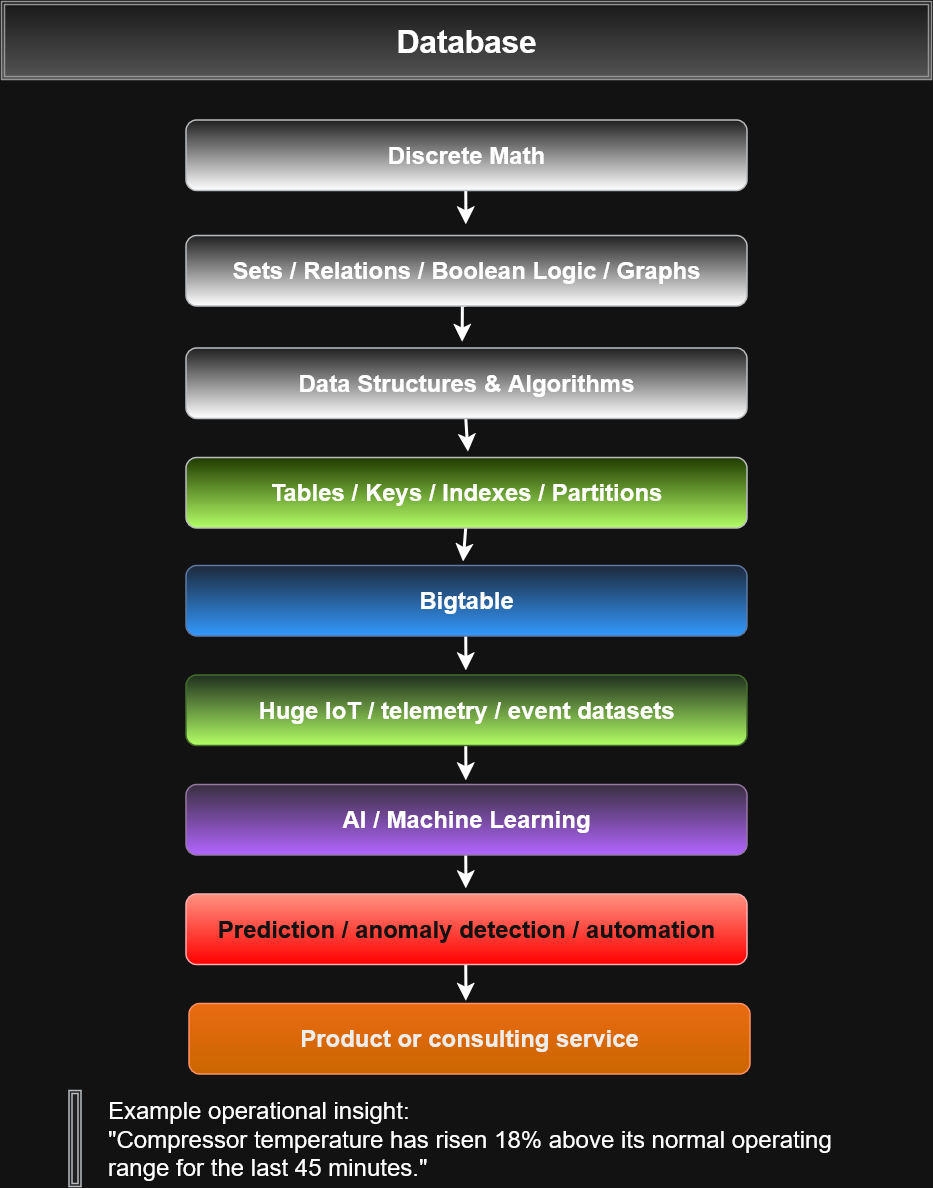

The diagram above was exported from draw.io. Its source (the exported page's mxGraphModel, read from the mxfile embedded in the PNG):
<mxGraphModel dx="1144" dy="858" grid="0" gridSize="2" guides="1" tooltips="1" connect="1" arrows="1" fold="1" page="1" pageScale="1" pageWidth="1100" pageHeight="850" math="0" shadow="0">
  <root>
    <mxCell id="0" />
    <mxCell id="1" parent="0" />
    <mxCell id="bKucyk0De3hfDZ4xHKWG-15" edge="1" parent="1" source="bKucyk0De3hfDZ4xHKWG-2" style="edgeStyle=orthogonalEdgeStyle;rounded=0;orthogonalLoop=1;jettySize=auto;html=1;exitX=0.5;exitY=1;exitDx=0;exitDy=0;strokeWidth=2;">
      <mxGeometry relative="1" as="geometry">
        <mxPoint x="547.6551892510776" y="256.3677936422414" as="targetPoint" />
      </mxGeometry>
    </mxCell>
    <mxCell id="bKucyk0De3hfDZ4xHKWG-2" parent="1" style="rounded=1;whiteSpace=wrap;html=1;fillColor=#eeeeee;strokeColor=#36393d;gradientColor=default;" value="&lt;b&gt;&lt;font style=&quot;font-size: 16px;&quot;&gt;Sets / Relations / Boolean Logic / Graphs&lt;/font&gt;&lt;/b&gt;" vertex="1">
      <mxGeometry height="47" width="374" x="363" y="185" as="geometry" />
    </mxCell>
    <mxCell id="bKucyk0De3hfDZ4xHKWG-14" edge="1" parent="1" source="bKucyk0De3hfDZ4xHKWG-5" style="edgeStyle=orthogonalEdgeStyle;rounded=0;orthogonalLoop=1;jettySize=auto;html=1;exitX=0.5;exitY=1;exitDx=0;exitDy=0;strokeWidth=2;">
      <mxGeometry relative="1" as="geometry">
        <mxPoint x="550.1379310344828" y="178.16090129983837" as="targetPoint" />
      </mxGeometry>
    </mxCell>
    <mxCell id="bKucyk0De3hfDZ4xHKWG-5" parent="1" style="rounded=1;whiteSpace=wrap;html=1;fillColor=#eeeeee;strokeColor=#36393d;gradientColor=default;" value="&lt;b&gt;&lt;font style=&quot;font-size: 16px;&quot;&gt;Discrete Math&lt;/font&gt;&lt;/b&gt;" vertex="1">
      <mxGeometry height="47" width="374" x="363" y="108" as="geometry" />
    </mxCell>
    <mxCell id="bKucyk0De3hfDZ4xHKWG-16" edge="1" parent="1" source="bKucyk0De3hfDZ4xHKWG-6" style="edgeStyle=orthogonalEdgeStyle;rounded=0;orthogonalLoop=1;jettySize=auto;html=1;exitX=0.5;exitY=1;exitDx=0;exitDy=0;strokeWidth=2;">
      <mxGeometry relative="1" as="geometry">
        <mxPoint x="551.379322972791" y="329.6091813712285" as="targetPoint" />
      </mxGeometry>
    </mxCell>
    <mxCell id="bKucyk0De3hfDZ4xHKWG-6" parent="1" style="rounded=1;whiteSpace=wrap;html=1;fillColor=#eeeeee;strokeColor=#36393d;gradientColor=default;" value="&lt;b&gt;&lt;font style=&quot;font-size: 16px;&quot;&gt;Data Structures &amp;amp; Algorithms&lt;/font&gt;&lt;/b&gt;" vertex="1">
      <mxGeometry height="47" width="374" x="363" y="260" as="geometry" />
    </mxCell>
    <mxCell id="bKucyk0De3hfDZ4xHKWG-17" edge="1" parent="1" source="bKucyk0De3hfDZ4xHKWG-7" style="edgeStyle=orthogonalEdgeStyle;rounded=0;orthogonalLoop=1;jettySize=auto;html=1;exitX=0.5;exitY=1;exitDx=0;exitDy=0;strokeWidth=2;">
      <mxGeometry relative="1" as="geometry">
        <mxPoint x="548.2758746969289" y="402.8505691002156" as="targetPoint" />
      </mxGeometry>
    </mxCell>
    <mxCell id="bKucyk0De3hfDZ4xHKWG-7" parent="1" style="rounded=1;whiteSpace=wrap;html=1;fillColor=#cdeb8b;strokeColor=#36393d;gradientColor=light-dark(#000000,#B3FF66);" value="&lt;b&gt;&lt;font style=&quot;font-size: 16px;&quot;&gt;Tables / Keys / Indexes / Partitions&lt;/font&gt;&lt;/b&gt;" vertex="1">
      <mxGeometry height="47" width="374" x="363" y="333" as="geometry" />
    </mxCell>
    <mxCell id="bKucyk0De3hfDZ4xHKWG-18" edge="1" parent="1" source="bKucyk0De3hfDZ4xHKWG-8" style="edgeStyle=orthogonalEdgeStyle;rounded=0;orthogonalLoop=1;jettySize=auto;html=1;exitX=0.5;exitY=1;exitDx=0;exitDy=0;strokeWidth=2;">
      <mxGeometry relative="1" as="geometry">
        <mxPoint x="550.1379310344828" y="475.4712503367457" as="targetPoint" />
      </mxGeometry>
    </mxCell>
    <mxCell id="bKucyk0De3hfDZ4xHKWG-8" parent="1" style="rounded=1;whiteSpace=wrap;html=1;fillColor=#dae8fc;strokeColor=#6c8ebf;gradientColor=light-dark(#000000,#3399FF);" value="&lt;b&gt;&lt;font style=&quot;font-size: 16px;&quot;&gt;Bigtable&lt;/font&gt;&lt;/b&gt;" vertex="1">
      <mxGeometry height="47" width="374" x="363" y="405" as="geometry" />
    </mxCell>
    <mxCell id="bKucyk0De3hfDZ4xHKWG-19" edge="1" parent="1" source="bKucyk0De3hfDZ4xHKWG-9" style="edgeStyle=orthogonalEdgeStyle;rounded=0;orthogonalLoop=1;jettySize=auto;html=1;exitX=0.5;exitY=1;exitDx=0;exitDy=0;strokeWidth=2;">
      <mxGeometry relative="1" as="geometry">
        <mxPoint x="550.1379310344828" y="548.7126380657328" as="targetPoint" />
      </mxGeometry>
    </mxCell>
    <mxCell id="bKucyk0De3hfDZ4xHKWG-9" parent="1" style="rounded=1;whiteSpace=wrap;html=1;fillColor=#d5e8d4;strokeColor=#82b366;gradientColor=light-dark(#000000,#B3FF66);" value="&lt;b&gt;&lt;font style=&quot;font-size: 16px;&quot;&gt;Huge IoT / telemetry / event datasets&lt;/font&gt;&lt;/b&gt;" vertex="1">
      <mxGeometry height="47" width="374" x="363" y="478" as="geometry" />
    </mxCell>
    <mxCell id="bKucyk0De3hfDZ4xHKWG-20" edge="1" parent="1" source="bKucyk0De3hfDZ4xHKWG-10" style="edgeStyle=orthogonalEdgeStyle;rounded=0;orthogonalLoop=1;jettySize=auto;html=1;exitX=0.5;exitY=1;exitDx=0;exitDy=0;strokeWidth=2;">
      <mxGeometry relative="1" as="geometry">
        <mxPoint x="550.1379310344828" y="620.7126759496228" as="targetPoint" />
      </mxGeometry>
    </mxCell>
    <mxCell id="bKucyk0De3hfDZ4xHKWG-10" parent="1" style="rounded=1;whiteSpace=wrap;html=1;fillColor=#e1d5e7;strokeColor=#9673a6;gradientColor=light-dark(#000000,#B266FF);" value="&lt;b&gt;&lt;font style=&quot;font-size: 16px;&quot;&gt;AI / Machine Learning&lt;/font&gt;&lt;/b&gt;" vertex="1">
      <mxGeometry height="47" width="374" x="363" y="551" as="geometry" />
    </mxCell>
    <mxCell id="bKucyk0De3hfDZ4xHKWG-21" edge="1" parent="1" source="bKucyk0De3hfDZ4xHKWG-11" style="edgeStyle=orthogonalEdgeStyle;rounded=0;orthogonalLoop=1;jettySize=auto;html=1;exitX=0.5;exitY=1;exitDx=0;exitDy=0;strokeWidth=2;">
      <mxGeometry relative="1" as="geometry">
        <mxPoint x="550.1379310344828" y="695.8161200161638" as="targetPoint" />
      </mxGeometry>
    </mxCell>
    <mxCell id="bKucyk0De3hfDZ4xHKWG-11" parent="1" style="rounded=1;whiteSpace=wrap;html=1;fillColor=#e51400;fontColor=#ffffff;strokeColor=#B20000;gradientColor=light-dark(#000000,#FF0000);" value="&lt;b&gt;&lt;font style=&quot;font-size: 16px;&quot;&gt;Prediction / anomaly detection / automation&lt;/font&gt;&lt;/b&gt;" vertex="1">
      <mxGeometry height="47" width="374" x="363" y="624" as="geometry" />
    </mxCell>
    <mxCell id="bKucyk0De3hfDZ4xHKWG-12" parent="1" style="rounded=1;whiteSpace=wrap;html=1;fillColor=#fa6800;fontColor=#000000;strokeColor=#C73500;gradientColor=light-dark(#000000,#CC6600);" value="&lt;b&gt;&lt;font style=&quot;font-size: 16px;&quot;&gt;Product or consulting service&lt;/font&gt;&lt;/b&gt;" vertex="1">
      <mxGeometry height="47" width="374" x="365" y="697" as="geometry" />
    </mxCell>
    <mxCell id="bKucyk0De3hfDZ4xHKWG-13" parent="1" style="shape=ext;double=1;rounded=0;whiteSpace=wrap;html=1;fillColor=#f5f5f5;gradientColor=#b3b3b3;strokeColor=#666666;" value="&lt;b&gt;&lt;font style=&quot;font-size: 21px;&quot;&gt;Database&lt;/font&gt;&lt;/b&gt;" vertex="1">
      <mxGeometry height="52" width="620" x="240" y="29" as="geometry" />
    </mxCell>
    <mxCell id="bKucyk0De3hfDZ4xHKWG-23" parent="1" style="shape=ext;double=1;rounded=0;whiteSpace=wrap;html=1;fillColor=#eeeeee;strokeColor=#36393d;" value="" vertex="1">
      <mxGeometry height="64" width="8" x="285" y="755" as="geometry" />
    </mxCell>
    <mxCell id="bKucyk0De3hfDZ4xHKWG-26" parent="1" style="text;html=1;whiteSpace=wrap;strokeColor=none;fillColor=none;align=left;verticalAlign=middle;rounded=0;" value="&lt;div align=&quot;left&quot;&gt;&lt;font style=&quot;font-size: 16px;&quot;&gt;Example operational insight:&lt;br&gt;&quot;Compressor temperature has risen 18% above its normal operating&lt;br&gt;range for the last 45 minutes.&quot;&lt;/font&gt;&lt;/div&gt;" vertex="1">
      <mxGeometry height="47" width="510" x="309" y="763.5" as="geometry" />
    </mxCell>
  </root>
</mxGraphModel>